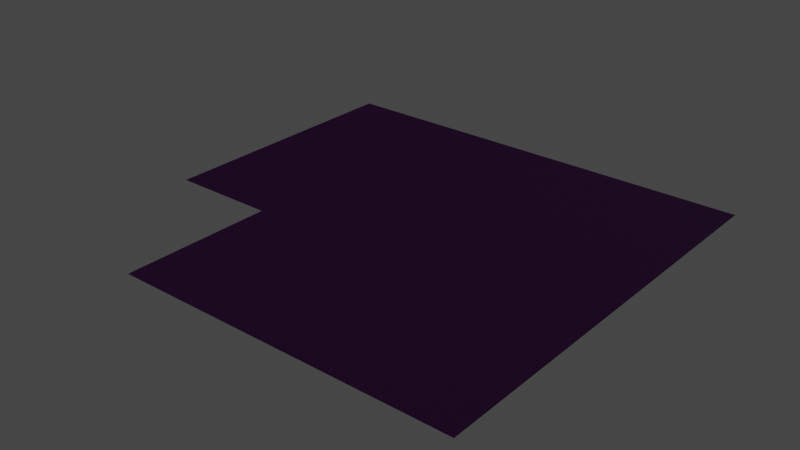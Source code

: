# Source: carpets1.blend  (saved by Blender 3.1.7; exported with 4.5.12 LTS)
import bpy
from mathutils import Matrix  # noqa: F401  (used for matrix-valued properties, if any)

bpy.ops.wm.read_factory_settings(use_empty=True)
scene = bpy.context.scene
scene.name = 'Scene'

# ---- images (referenced by path relative to the original .blend; pixels are not part of the script)
import os
ASSET_DIR = os.environ.get("B2B_ASSET_DIR", "")  # directory of the original .blend (textures are referenced by path, not embedded)
HERE = os.path.dirname(os.path.abspath(__file__))  # packed textures are extracted next to this script under _unpacked/

def load_image(name, relpath, width, height, colorspace="sRGB"):
    """Load a texture the original file referenced (path relative to the .blend, or extracted next to this script)."""
    p = next((c for c in (os.path.join(HERE, relpath), os.path.join(ASSET_DIR, relpath)) if relpath and os.path.exists(c)), "")
    if p:
        img = bpy.data.images.load(p, check_existing=True)
        img.name = name
    else:  # same state as the original file: an image datablock whose file is absent (Cycles renders it pink)
        img = bpy.data.images.new(name, width, height)
        img.source = "FILE"
        img.filepath = "//" + (relpath or name)
    img.colorspace_settings.name = colorspace
    return img
img_red_int_carpet_df_texture_dds = load_image('red_int_carpet_df.texture.dds', 'red_int_carpet_df.texture.dds', 1024, 1024, 'sRGB')
img_red_int_blank_nm_texture_dds = load_image('red_int_blank_nm.texture.dds', 'red_int_blank_nm.texture.dds', 1024, 1024, 'Non-Color')

# ---- materials (node trees are filled in below, after node groups)
mat_mat_int_carpet = bpy.data.materials.new('mat_int_carpet')
mat_mat_int_carpet.use_backface_culling = True
mat_mat_int_carpet.use_transparent_shadow = False

# ---- node groups
ng_pd2_df_nm_vtxcol = bpy.data.node_groups.new('PD2 DF:NM:VtxCol', 'ShaderNodeTree')
_s = ng_pd2_df_nm_vtxcol.interface.new_socket(name='BSDF Mat.', in_out='OUTPUT', socket_type='NodeSocketShader')
_s = ng_pd2_df_nm_vtxcol.interface.new_socket(name='DF Color (sRGB)', in_out='INPUT', socket_type='NodeSocketColor')
_s = ng_pd2_df_nm_vtxcol.interface.new_socket(name='DF Alpha (sRGB)', in_out='INPUT', socket_type='NodeSocketFloat')
_s.subtype = 'FACTOR'
_s = ng_pd2_df_nm_vtxcol.interface.new_socket(name='NM Color (Linear)', in_out='INPUT', socket_type='NodeSocketColor')
_s.default_value = (0.5, 0.5, 0.5, 1.0)
_s = ng_pd2_df_nm_vtxcol.interface.new_socket(name='NM Alpha (Linear)', in_out='INPUT', socket_type='NodeSocketFloat')
_s.subtype = 'FACTOR'
_s = ng_pd2_df_nm_vtxcol.interface.new_socket(name='Vertex Col. Color', in_out='INPUT', socket_type='NodeSocketColor')
_N = ng_pd2_df_nm_vtxcol.nodes; _L = ng_pd2_df_nm_vtxcol.links
n0 = _N.new('NodeGroupOutput'); n0.name = 'Group Output'; n0.location = (1220, -20)
n1 = _N.new('ShaderNodeBsdfPrincipled'); n1.name = 'Principled BSDF'; n1.location = (940, 0)
n1.distribution = 'GGX'
n1.subsurface_method = 'BURLEY'
n1.inputs[1].default_value = 0.5
n1.inputs[3].default_value = 1.45
n1.inputs[27].default_value = (0.0, 0.0, 0.0, 1.0)
n1.inputs[28].default_value = 1.0
n2 = _N.new('ShaderNodeMix'); n2.name = 'Mix.005'; n2.location = (380, 0)
n2.data_type = 'RGBA'
n2.blend_type = 'MULTIPLY'
n2.inputs[0].default_value = 1.0
n3 = _N.new('NodeGroupInput'); n3.name = 'PD2 DF:NM:VtxCol'; n3.location = (0, 0)
n3.label = 'PD2 DF:NM:VtxCol'
n3.width = 224
n4 = _N.new('ShaderNodeSeparateColor'); n4.name = 'Separate RGB'; n4.location = (280, -420)
n5 = _N.new('ShaderNodeCombineColor'); n5.name = 'Combine RGB'; n5.location = (440, -420)
n5.inputs[2].default_value = 1.0
n6 = _N.new('ShaderNodeNormalMap'); n6.name = 'Normal Map'; n6.location = (600, -420)
n6.width = 148
n7 = _N.new('ShaderNodeInvert'); n7.name = 'Invert'; n7.location = (380, -180)
n7.inputs[0].default_value = 0.666
_L.new(n4.outputs[0], n5.inputs[1])
_L.new(n5.outputs[0], n6.inputs[1])
_L.new(n2.outputs[2], n1.inputs[0])
_L.new(n6.outputs[0], n1.inputs[5])
_L.new(n1.outputs[0], n0.inputs[0])
_L.new(n3.outputs[4], n2.inputs[7])
_L.new(n3.outputs[1], n1.inputs[13])
_L.new(n3.outputs[0], n2.inputs[6])
_L.new(n3.outputs[2], n4.inputs[0])
_L.new(n3.outputs[3], n5.inputs[0])
_L.new(n7.outputs[0], n1.inputs[2])
_L.new(n3.outputs[1], n7.inputs[1])
n0.is_active_output = True

# ---- material node trees
mat_mat_int_carpet.use_nodes = True; mat_mat_int_carpet.node_tree.nodes.clear()
_N = mat_mat_int_carpet.node_tree.nodes; _L = mat_mat_int_carpet.node_tree.links
n0 = _N.new('ShaderNodeOutputMaterial'); n0.name = 'Material Output'; n0.location = (320, 270)
n1 = _N.new('ShaderNodeGroup'); n1.name = 'Group'; n1.location = (99, 279)
n1.node_tree = ng_pd2_df_nm_vtxcol
n2 = _N.new('ShaderNodeTexImage'); n2.name = 'Image Texture'; n2.location = (-258, 318)
n2.image = img_red_int_carpet_df_texture_dds
n3 = _N.new('ShaderNodeVertexColor'); n3.name = 'Vertex Color'; n3.location = (141, 6)
n4 = _N.new('ShaderNodeTexImage'); n4.name = 'Image Texture.001'; n4.location = (-260, 49)
n4.image = img_red_int_blank_nm_texture_dds
_L.new(n1.outputs[0], n0.inputs[0])
_L.new(n2.outputs[0], n1.inputs[0])
_L.new(n2.outputs[1], n1.inputs[1])
_L.new(n4.outputs[0], n1.inputs[2])
_L.new(n4.outputs[1], n1.inputs[3])
_L.new(n3.outputs[0], n1.inputs[4])
n0.is_active_output = True

# ---- world
world_world = bpy.data.worlds.new('World'); scene.world = world_world
world_world.use_nodes = True; world_world.node_tree.nodes.clear()
_N = world_world.node_tree.nodes; _L = world_world.node_tree.links
n0 = _N.new('ShaderNodeOutputWorld'); n0.name = 'World Output'; n0.location = (300, 300)
n1 = _N.new('ShaderNodeBackground'); n1.name = 'Background'; n1.location = (10, 300)
n1.inputs[0].default_value = (0.05088, 0.05088, 0.05088, 1.0)
_L.new(n1.outputs[0], n0.inputs[0])
n0.is_active_output = True
world_world.color = (0.05088, 0.05088, 0.05088)
world_world.use_sun_shadow = False
world_world.sun_shadow_jitter_overblur = 0.0

# ---- meshes
me_g_g = bpy.data.meshes.new('g_g')
me_g_g.from_pydata([(0.0, 10.0, 0.0), (-10.5, 10.0, 0.0), (0.0, 0.0, 0.0), (-8.0, 0.0, 0.0), (-10.5, 3.6, 0.0), (-8.0, 3.6, 0.0), (-7.98, 0.02, 0.01), (-0.02, 0.02, 0.01), (-0.02, 9.98, 0.01), (-10.48, 9.98, 0.01), (-10.48, 3.62, 0.01), (-7.98, 3.62, 0.01)], [], [(9, 10, 11, 6, 7, 8), (7, 6, 3, 2), (9, 8, 0, 1), (8, 7, 2, 0), (10, 9, 1, 4), (11, 10, 4, 5), (6, 11, 5, 3)])
me_g_g.polygons.foreach_set('use_smooth', [True] * 7)
_k = set([(0, 8), (1, 9), (2, 7), (3, 6), (4, 10), (5, 11)])
me_g_g.attributes.new('sharp_edge', 'BOOLEAN', 'EDGE').data.foreach_set('value', [ (min(e.vertices), max(e.vertices)) in _k for e in me_g_g.edges])
_uv = me_g_g.uv_layers.new(name='UVMap')
_uv.uv.foreach_set('vector', [-5.735, 2.912, -3.486, 0.663, -2.602, 1.547, -1.33, 0.2741, 1.485, 3.088, -2.037, 6.61, 1.485, 3.088, -1.33, 0.2741, -1.33, 0.2591, 1.5, 3.088, -5.735, 2.912, -2.037, 6.61, -2.037, 6.625, -5.75, 2.912, -2.037, 6.61, 1.485, 3.088, 1.5, 3.088, -2.037, 6.625, -3.486, 0.663, -5.735, 2.912, -5.75, 2.912, -3.486, 0.648, -2.602, 1.547, -3.486, 0.663, -3.486, 0.648, -2.602, 1.532, -1.33, 0.2741, -2.602, 1.547, -2.602, 1.532, -1.33, 0.2591])
_ca = me_g_g.color_attributes.new('Col', 'BYTE_COLOR', 'CORNER')
_ca.data.foreach_set('color', [0.02315, 0.02732, 0.0331, 1.0, 0.02315, 0.02732, 0.0331, 1.0, 0.02315, 0.02732, 0.0331, 1.0, 0.02315, 0.02732, 0.0331, 1.0, 0.02315, 0.02732, 0.0331, 1.0, 0.02315, 0.02732, 0.0331, 1.0, 0.02315, 0.02732, 0.0331, 1.0, 0.02315, 0.02732, 0.0331, 1.0, 0.005182, 0.006049, 0.006995, 1.0, 0.005182, 0.006049, 0.006995, 1.0, 0.02315, 0.02732, 0.0331, 1.0, 0.02315, 0.02732, 0.0331, 1.0, 0.005182, 0.006049, 0.006995, 1.0, 0.005182, 0.006049, 0.006995, 1.0, 0.02315, 0.02732, 0.0331, 1.0, 0.02315, 0.02732, 0.0331, 1.0, 0.005182, 0.006049, 0.006995, 1.0, 0.005182, 0.006049, 0.006995, 1.0, 0.02315, 0.02732, 0.0331, 1.0, 0.02315, 0.02732, 0.0331, 1.0, 0.005182, 0.006049, 0.006995, 1.0, 0.005182, 0.006049, 0.006995, 1.0, 0.02315, 0.02732, 0.0331, 1.0, 0.02315, 0.02732, 0.0331, 1.0, 0.005182, 0.006049, 0.006995, 1.0, 0.005182, 0.006049, 0.006995, 1.0, 0.02315, 0.02732, 0.0331, 1.0, 0.02315, 0.02732, 0.0331, 1.0, 0.005182, 0.006049, 0.006995, 1.0, 0.005182, 0.006049, 0.006995, 1.0])
me_g_g.materials.append(mat_mat_int_carpet)
me_g_g.use_remesh_fix_poles = True
me_g_g.use_remesh_preserve_attributes = False
me_g_g.use_paint_bone_selection = False
me_g_g.use_paint_mask_vertex = True
me_g_g.update()
me_g_g.normals_split_custom_set([tuple(v) for v in zip(*[iter([0.08541, -0.08556, 0.9927, -0.4121, -0.4121, 0.8126, -0.2005, 0.2016, 0.9587, -0.4123, -0.412, 0.8126, -0.08555, 0.08541, 0.9927, -0.08555, -0.08541, 0.9927, -0.08555, 0.08541, 0.9927, -0.4123, -0.412, 0.8126, 0.2222, -0.1994, 0.9544, -0.3043, -0.2999, 0.9041, 0.08541, -0.08556, 0.9927, -0.08555, -0.08541, 0.9927, -0.3043, 0.2999, 0.9041, 0.3043, 0.2999, 0.9041, -0.08555, -0.08541, 0.9927, -0.08555, 0.08541, 0.9927, 0.2999, 0.3043, 0.9041, 0.2999, -0.3043, 0.9041, -0.4121, -0.4121, 0.8126, 0.08541, -0.08556, 0.9927, -0.2999, -0.3043, 0.9041, -0.1994, 0.2222, 0.9544, -0.2005, 0.2016, 0.9587, -0.4121, -0.4121, 0.8126, 0.3333, -0.4216, 0.8433, -0.24, -0.2148, 0.9467, -0.4123, -0.412, 0.8126, -0.2005, 0.2016, 0.9587, -0.1237, -0.01237, 0.9922, -0.4216, 0.3333, 0.8433])] * 3)])

# ---- objects
ob_g_g = bpy.data.objects.new('g_g', me_g_g)
ob_rp_root = bpy.data.objects.new('rp_root', None)

# ---- transforms, parenting, visibility, modifiers, constraints
ob_g_g.parent = ob_rp_root
ob_g_g.location = (0.0, 0.0, 0.0)
ob_g_g.rotation_mode = 'QUATERNION'
ob_g_g.rotation_quaternion = (1.0, 0.0, 0.0, 0.0)
_m = ob_g_g.modifiers.new('EdgeSplit', 'EDGE_SPLIT')
_m.use_edge_angle = False
_m = ob_g_g.modifiers.new('WeightedNormal', 'WEIGHTED_NORMAL')
_m.use_face_influence = True
_m = ob_g_g.modifiers.new('Triangulate', 'TRIANGULATE')
_m.keep_custom_normals = True
ob_rp_root.location = (0.0, 0.0, 0.0)

# ---- collection membership
scene.collection.objects.link(ob_g_g)
scene.collection.objects.link(ob_rp_root)

# ---- scene / render settings (as saved in the file)
scene.frame_start = 1; scene.frame_end = 250; scene.frame_set(1)
scene.render.engine = 'BLENDER_EEVEE_NEXT'
scene.cycles.use_denoising = False
scene.cycles.samples = 128
scene.cycles.sampling_pattern = 'TABULATED_SOBOL'
scene.cycles.use_adaptive_sampling = False
scene.cycles.use_light_tree = False
scene.eevee.use_gtao = True
scene.view_settings.view_transform = 'Filmic'
bpy.context.view_layer.update()

# ---- added for rendering (the .blend has no active camera and no usable light): camera, sun
cam_auto = bpy.data.cameras.new('AutoCamera')
cam_auto.lens = 50.0
cam_auto.sensor_width = 36.0
cam_auto.clip_end = 1000.0
ob_auto_camera = bpy.data.objects.new('AutoCamera', cam_auto)
scene.collection.objects.link(ob_auto_camera)
ob_auto_camera.location = (8.16576, -11.0989, 10.7376)
ob_auto_camera.rotation_euler = (1.09748, -7.21219e-08, 0.694738)
scene.camera = ob_auto_camera
light_auto_sun = bpy.data.lights.new('AutoSun', 'SUN')
light_auto_sun.energy = 3.0
light_auto_sun.angle = 0.0523599
ob_auto_sun = bpy.data.objects.new('AutoSun', light_auto_sun)
scene.collection.objects.link(ob_auto_sun)
ob_auto_sun.rotation_euler = (0.872665, 0.174533, 0.523599)
bpy.context.view_layer.update()
